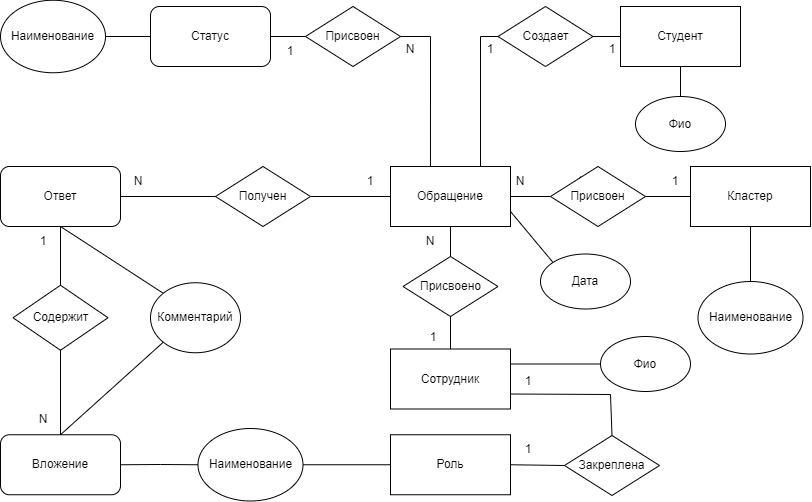

The diagram above was exported from draw.io. Its source (the exported page's mxGraphModel, read from the mxfile embedded in the PNG):
<mxGraphModel dx="2095" dy="738" grid="1" gridSize="10" guides="1" tooltips="1" connect="1" arrows="1" fold="1" page="1" pageScale="1" pageWidth="827" pageHeight="1169" math="0" shadow="0">
  <root>
    <mxCell id="0" />
    <mxCell id="1" parent="0" />
    <mxCell id="jxY83BD1iYZIG_J0q5hT-1" value="Обращение" style="rounded=0;whiteSpace=wrap;html=1;" vertex="1" parent="1">
      <mxGeometry x="240" y="250" width="120" height="60" as="geometry" />
    </mxCell>
    <mxCell id="jxY83BD1iYZIG_J0q5hT-2" value="Студент" style="rounded=0;whiteSpace=wrap;html=1;" vertex="1" parent="1">
      <mxGeometry x="470" y="90" width="120" height="60" as="geometry" />
    </mxCell>
    <mxCell id="jxY83BD1iYZIG_J0q5hT-5" value="Сотрудник" style="rounded=0;whiteSpace=wrap;html=1;" vertex="1" parent="1">
      <mxGeometry x="240" y="432.5" width="120" height="60" as="geometry" />
    </mxCell>
    <mxCell id="jxY83BD1iYZIG_J0q5hT-6" value="Роль" style="rounded=0;whiteSpace=wrap;html=1;" vertex="1" parent="1">
      <mxGeometry x="240" y="518.25" width="120" height="60" as="geometry" />
    </mxCell>
    <mxCell id="jxY83BD1iYZIG_J0q5hT-8" value="Кластер" style="rounded=0;whiteSpace=wrap;html=1;" vertex="1" parent="1">
      <mxGeometry x="540" y="250" width="120" height="60" as="geometry" />
    </mxCell>
    <mxCell id="jxY83BD1iYZIG_J0q5hT-11" value="Статус" style="rounded=1;whiteSpace=wrap;html=1;" vertex="1" parent="1">
      <mxGeometry y="90" width="120" height="60" as="geometry" />
    </mxCell>
    <mxCell id="jxY83BD1iYZIG_J0q5hT-12" value="Ответ" style="rounded=1;whiteSpace=wrap;html=1;" vertex="1" parent="1">
      <mxGeometry x="-150" y="250" width="120" height="60" as="geometry" />
    </mxCell>
    <mxCell id="jxY83BD1iYZIG_J0q5hT-13" value="Вложение" style="rounded=1;whiteSpace=wrap;html=1;" vertex="1" parent="1">
      <mxGeometry x="-150" y="518.25" width="120" height="60" as="geometry" />
    </mxCell>
    <mxCell id="jxY83BD1iYZIG_J0q5hT-14" value="" style="endArrow=none;html=1;rounded=0;exitX=0;exitY=0.5;exitDx=0;exitDy=0;" edge="1" parent="1" source="jxY83BD1iYZIG_J0q5hT-1">
      <mxGeometry width="50" height="50" relative="1" as="geometry">
        <mxPoint x="390" y="320" as="sourcePoint" />
        <mxPoint x="160" y="280" as="targetPoint" />
      </mxGeometry>
    </mxCell>
    <mxCell id="jxY83BD1iYZIG_J0q5hT-16" value="" style="endArrow=none;html=1;rounded=0;entryX=0.5;entryY=1;entryDx=0;entryDy=0;exitX=0.5;exitY=0;exitDx=0;exitDy=0;" edge="1" parent="1" source="jxY83BD1iYZIG_J0q5hT-45" target="jxY83BD1iYZIG_J0q5hT-12">
      <mxGeometry width="50" height="50" relative="1" as="geometry">
        <mxPoint x="-90" y="370" as="sourcePoint" />
        <mxPoint x="440" y="270" as="targetPoint" />
      </mxGeometry>
    </mxCell>
    <mxCell id="jxY83BD1iYZIG_J0q5hT-17" value="" style="endArrow=none;html=1;rounded=0;exitX=0.5;exitY=0;exitDx=0;exitDy=0;entryX=0.5;entryY=1;entryDx=0;entryDy=0;" edge="1" parent="1" source="jxY83BD1iYZIG_J0q5hT-5" target="jxY83BD1iYZIG_J0q5hT-1">
      <mxGeometry width="50" height="50" relative="1" as="geometry">
        <mxPoint x="390" y="320" as="sourcePoint" />
        <mxPoint x="440" y="270" as="targetPoint" />
      </mxGeometry>
    </mxCell>
    <mxCell id="jxY83BD1iYZIG_J0q5hT-18" value="" style="endArrow=none;html=1;rounded=0;exitX=1;exitY=0.5;exitDx=0;exitDy=0;" edge="1" parent="1" source="jxY83BD1iYZIG_J0q5hT-1" target="jxY83BD1iYZIG_J0q5hT-41">
      <mxGeometry width="50" height="50" relative="1" as="geometry">
        <mxPoint x="390" y="320" as="sourcePoint" />
        <mxPoint x="490" y="280" as="targetPoint" />
      </mxGeometry>
    </mxCell>
    <mxCell id="jxY83BD1iYZIG_J0q5hT-19" value="" style="endArrow=none;html=1;rounded=0;exitX=1;exitY=0.75;exitDx=0;exitDy=0;entryX=0.5;entryY=0;entryDx=0;entryDy=0;" edge="1" parent="1" source="jxY83BD1iYZIG_J0q5hT-5" target="jxY83BD1iYZIG_J0q5hT-55">
      <mxGeometry width="50" height="50" relative="1" as="geometry">
        <mxPoint x="390" y="320" as="sourcePoint" />
        <mxPoint x="450" y="490" as="targetPoint" />
        <Array as="points">
          <mxPoint x="460" y="478" />
        </Array>
      </mxGeometry>
    </mxCell>
    <mxCell id="jxY83BD1iYZIG_J0q5hT-22" value="" style="endArrow=none;html=1;rounded=0;exitX=1;exitY=0.5;exitDx=0;exitDy=0;" edge="1" parent="1" source="jxY83BD1iYZIG_J0q5hT-11">
      <mxGeometry width="50" height="50" relative="1" as="geometry">
        <mxPoint x="390" y="320" as="sourcePoint" />
        <mxPoint x="240" y="120" as="targetPoint" />
        <Array as="points" />
      </mxGeometry>
    </mxCell>
    <mxCell id="jxY83BD1iYZIG_J0q5hT-23" value="" style="endArrow=none;html=1;rounded=0;entryX=0;entryY=0.5;entryDx=0;entryDy=0;" edge="1" parent="1" target="jxY83BD1iYZIG_J0q5hT-2">
      <mxGeometry width="50" height="50" relative="1" as="geometry">
        <mxPoint x="442.5" y="120" as="sourcePoint" />
        <mxPoint x="442.5" y="270" as="targetPoint" />
        <Array as="points" />
      </mxGeometry>
    </mxCell>
    <mxCell id="jxY83BD1iYZIG_J0q5hT-24" value="1" style="text;html=1;align=center;verticalAlign=middle;whiteSpace=wrap;rounded=0;" vertex="1" parent="1">
      <mxGeometry x="347.5" y="518.25" width="60" height="30" as="geometry" />
    </mxCell>
    <mxCell id="jxY83BD1iYZIG_J0q5hT-25" value="1" style="text;html=1;align=center;verticalAlign=middle;whiteSpace=wrap;rounded=0;" vertex="1" parent="1">
      <mxGeometry x="347.5" y="450" width="60" height="30" as="geometry" />
    </mxCell>
    <mxCell id="jxY83BD1iYZIG_J0q5hT-26" value="N" style="text;html=1;align=center;verticalAlign=middle;whiteSpace=wrap;rounded=0;" vertex="1" parent="1">
      <mxGeometry x="-137.5" y="488.25" width="60" height="30" as="geometry" />
    </mxCell>
    <mxCell id="jxY83BD1iYZIG_J0q5hT-27" value="1" style="text;html=1;align=center;verticalAlign=middle;whiteSpace=wrap;rounded=0;" vertex="1" parent="1">
      <mxGeometry x="252.5" y="406.25" width="60" height="30" as="geometry" />
    </mxCell>
    <mxCell id="jxY83BD1iYZIG_J0q5hT-28" value="1" style="text;html=1;align=center;verticalAlign=middle;whiteSpace=wrap;rounded=0;" vertex="1" parent="1">
      <mxGeometry x="400" y="250" width="60" height="30" as="geometry" />
    </mxCell>
    <mxCell id="jxY83BD1iYZIG_J0q5hT-29" value="1" style="text;html=1;align=center;verticalAlign=middle;whiteSpace=wrap;rounded=0;" vertex="1" parent="1">
      <mxGeometry x="431.5" y="117.5" width="60" height="30" as="geometry" />
    </mxCell>
    <mxCell id="jxY83BD1iYZIG_J0q5hT-31" value="1" style="text;html=1;align=center;verticalAlign=middle;whiteSpace=wrap;rounded=0;" vertex="1" parent="1">
      <mxGeometry x="110" y="120" width="60" height="30" as="geometry" />
    </mxCell>
    <mxCell id="jxY83BD1iYZIG_J0q5hT-32" value="1" style="text;html=1;align=center;verticalAlign=middle;whiteSpace=wrap;rounded=0;" vertex="1" parent="1">
      <mxGeometry x="495" y="250" width="60" height="30" as="geometry" />
    </mxCell>
    <mxCell id="jxY83BD1iYZIG_J0q5hT-33" value="1" style="text;html=1;align=center;verticalAlign=middle;whiteSpace=wrap;rounded=0;" vertex="1" parent="1">
      <mxGeometry x="190" y="250" width="60" height="30" as="geometry" />
    </mxCell>
    <mxCell id="jxY83BD1iYZIG_J0q5hT-36" value="1" style="text;html=1;align=center;verticalAlign=middle;whiteSpace=wrap;rounded=0;" vertex="1" parent="1">
      <mxGeometry x="-137.5" y="310" width="60" height="30" as="geometry" />
    </mxCell>
    <mxCell id="jxY83BD1iYZIG_J0q5hT-37" value="N" style="text;html=1;align=center;verticalAlign=middle;whiteSpace=wrap;rounded=0;" vertex="1" parent="1">
      <mxGeometry x="250" y="310" width="60" height="30" as="geometry" />
    </mxCell>
    <mxCell id="jxY83BD1iYZIG_J0q5hT-38" value="N" style="text;html=1;align=center;verticalAlign=middle;whiteSpace=wrap;rounded=0;" vertex="1" parent="1">
      <mxGeometry x="230" y="117.5" width="60" height="30" as="geometry" />
    </mxCell>
    <mxCell id="jxY83BD1iYZIG_J0q5hT-40" value="N" style="text;html=1;align=center;verticalAlign=middle;whiteSpace=wrap;rounded=0;" vertex="1" parent="1">
      <mxGeometry x="340" y="250" width="60" height="30" as="geometry" />
    </mxCell>
    <mxCell id="jxY83BD1iYZIG_J0q5hT-41" value="Присвоен" style="rhombus;whiteSpace=wrap;html=1;" vertex="1" parent="1">
      <mxGeometry x="400" y="250" width="95" height="60" as="geometry" />
    </mxCell>
    <mxCell id="jxY83BD1iYZIG_J0q5hT-42" value="" style="endArrow=none;html=1;rounded=0;entryX=1;entryY=0.5;entryDx=0;entryDy=0;" edge="1" parent="1" source="jxY83BD1iYZIG_J0q5hT-8" target="jxY83BD1iYZIG_J0q5hT-41">
      <mxGeometry width="50" height="50" relative="1" as="geometry">
        <mxPoint x="390" y="320" as="sourcePoint" />
        <mxPoint x="540" y="280" as="targetPoint" />
      </mxGeometry>
    </mxCell>
    <mxCell id="jxY83BD1iYZIG_J0q5hT-43" value="Получен" style="rhombus;whiteSpace=wrap;html=1;" vertex="1" parent="1">
      <mxGeometry x="65" y="250" width="95" height="60" as="geometry" />
    </mxCell>
    <mxCell id="jxY83BD1iYZIG_J0q5hT-44" value="" style="endArrow=none;html=1;rounded=0;exitX=1;exitY=0.5;exitDx=0;exitDy=0;entryX=0;entryY=0.5;entryDx=0;entryDy=0;" edge="1" parent="1" source="jxY83BD1iYZIG_J0q5hT-12" target="jxY83BD1iYZIG_J0q5hT-43">
      <mxGeometry width="50" height="50" relative="1" as="geometry">
        <mxPoint x="80" y="320" as="sourcePoint" />
        <mxPoint x="130" y="270" as="targetPoint" />
      </mxGeometry>
    </mxCell>
    <mxCell id="jxY83BD1iYZIG_J0q5hT-45" value="Содержит" style="rhombus;whiteSpace=wrap;html=1;" vertex="1" parent="1">
      <mxGeometry x="-137.5" y="368.75" width="95" height="65" as="geometry" />
    </mxCell>
    <mxCell id="jxY83BD1iYZIG_J0q5hT-46" value="" style="endArrow=none;html=1;rounded=0;exitX=0.5;exitY=1;exitDx=0;exitDy=0;entryX=0.5;entryY=0;entryDx=0;entryDy=0;" edge="1" parent="1" source="jxY83BD1iYZIG_J0q5hT-45" target="jxY83BD1iYZIG_J0q5hT-13">
      <mxGeometry width="50" height="50" relative="1" as="geometry">
        <mxPoint x="80" y="420" as="sourcePoint" />
        <mxPoint x="-90" y="460" as="targetPoint" />
      </mxGeometry>
    </mxCell>
    <mxCell id="jxY83BD1iYZIG_J0q5hT-49" value="" style="endArrow=none;html=1;rounded=0;entryX=0;entryY=0;entryDx=0;entryDy=0;exitX=0.5;exitY=1;exitDx=0;exitDy=0;" edge="1" parent="1" source="jxY83BD1iYZIG_J0q5hT-12" target="jxY83BD1iYZIG_J0q5hT-57">
      <mxGeometry width="50" height="50" relative="1" as="geometry">
        <mxPoint x="-90" y="310" as="sourcePoint" />
        <mxPoint x="-10" y="365" as="targetPoint" />
      </mxGeometry>
    </mxCell>
    <mxCell id="jxY83BD1iYZIG_J0q5hT-50" value="" style="endArrow=none;html=1;rounded=0;exitX=0.5;exitY=0;exitDx=0;exitDy=0;entryX=0;entryY=1;entryDx=0;entryDy=0;" edge="1" parent="1" source="jxY83BD1iYZIG_J0q5hT-13" target="jxY83BD1iYZIG_J0q5hT-57">
      <mxGeometry width="50" height="50" relative="1" as="geometry">
        <mxPoint x="80" y="420" as="sourcePoint" />
        <mxPoint x="-10" y="430" as="targetPoint" />
      </mxGeometry>
    </mxCell>
    <mxCell id="jxY83BD1iYZIG_J0q5hT-52" value="" style="endArrow=none;html=1;rounded=0;exitX=1;exitY=0.5;exitDx=0;exitDy=0;entryX=0;entryY=0.5;entryDx=0;entryDy=0;" edge="1" parent="1" source="jxY83BD1iYZIG_J0q5hT-13" target="jxY83BD1iYZIG_J0q5hT-58">
      <mxGeometry width="50" height="50" relative="1" as="geometry">
        <mxPoint x="80" y="458.25" as="sourcePoint" />
        <mxPoint x="45" y="548.25" as="targetPoint" />
        <Array as="points">
          <mxPoint x="10" y="548" />
        </Array>
      </mxGeometry>
    </mxCell>
    <mxCell id="jxY83BD1iYZIG_J0q5hT-54" value="" style="endArrow=none;html=1;rounded=0;exitX=1;exitY=0.5;exitDx=0;exitDy=0;entryX=0;entryY=0.5;entryDx=0;entryDy=0;" edge="1" parent="1" source="jxY83BD1iYZIG_J0q5hT-58" target="jxY83BD1iYZIG_J0q5hT-6">
      <mxGeometry width="50" height="50" relative="1" as="geometry">
        <mxPoint x="155" y="548.25" as="sourcePoint" />
        <mxPoint x="130" y="408.25" as="targetPoint" />
      </mxGeometry>
    </mxCell>
    <mxCell id="jxY83BD1iYZIG_J0q5hT-55" value="Закреплена" style="rhombus;whiteSpace=wrap;html=1;" vertex="1" parent="1">
      <mxGeometry x="414" y="519" width="95" height="60" as="geometry" />
    </mxCell>
    <mxCell id="jxY83BD1iYZIG_J0q5hT-56" value="" style="endArrow=none;html=1;rounded=0;exitX=1;exitY=0.5;exitDx=0;exitDy=0;entryX=0;entryY=0.5;entryDx=0;entryDy=0;" edge="1" parent="1" source="jxY83BD1iYZIG_J0q5hT-6" target="jxY83BD1iYZIG_J0q5hT-55">
      <mxGeometry width="50" height="50" relative="1" as="geometry">
        <mxPoint x="90" y="458.25" as="sourcePoint" />
        <mxPoint x="140" y="408.25" as="targetPoint" />
      </mxGeometry>
    </mxCell>
    <mxCell id="jxY83BD1iYZIG_J0q5hT-57" value="Комментарий" style="ellipse;whiteSpace=wrap;html=1;" vertex="1" parent="1">
      <mxGeometry y="366.25" width="90" height="70" as="geometry" />
    </mxCell>
    <mxCell id="jxY83BD1iYZIG_J0q5hT-58" value="Наименование" style="ellipse;whiteSpace=wrap;html=1;" vertex="1" parent="1">
      <mxGeometry x="47.5" y="512" width="105" height="72.5" as="geometry" />
    </mxCell>
    <mxCell id="jxY83BD1iYZIG_J0q5hT-59" value="Фио" style="ellipse;whiteSpace=wrap;html=1;" vertex="1" parent="1">
      <mxGeometry x="450" y="420" width="90" height="55" as="geometry" />
    </mxCell>
    <mxCell id="jxY83BD1iYZIG_J0q5hT-60" value="" style="endArrow=none;html=1;rounded=0;entryX=1;entryY=0.25;entryDx=0;entryDy=0;exitX=0;exitY=0.5;exitDx=0;exitDy=0;" edge="1" parent="1" source="jxY83BD1iYZIG_J0q5hT-59" target="jxY83BD1iYZIG_J0q5hT-5">
      <mxGeometry width="50" height="50" relative="1" as="geometry">
        <mxPoint x="160" y="572.5" as="sourcePoint" />
        <mxPoint x="210" y="522.5" as="targetPoint" />
      </mxGeometry>
    </mxCell>
    <mxCell id="jxY83BD1iYZIG_J0q5hT-63" value="Присвоено" style="rhombus;whiteSpace=wrap;html=1;" vertex="1" parent="1">
      <mxGeometry x="252.5" y="340" width="95" height="60" as="geometry" />
    </mxCell>
    <mxCell id="jxY83BD1iYZIG_J0q5hT-64" value="Наименование" style="ellipse;whiteSpace=wrap;html=1;" vertex="1" parent="1">
      <mxGeometry x="547.5" y="365" width="105" height="72.5" as="geometry" />
    </mxCell>
    <mxCell id="jxY83BD1iYZIG_J0q5hT-65" value="" style="endArrow=none;html=1;rounded=0;entryX=0.5;entryY=1;entryDx=0;entryDy=0;exitX=0.5;exitY=0;exitDx=0;exitDy=0;" edge="1" parent="1" source="jxY83BD1iYZIG_J0q5hT-64" target="jxY83BD1iYZIG_J0q5hT-8">
      <mxGeometry width="50" height="50" relative="1" as="geometry">
        <mxPoint x="680" y="350" as="sourcePoint" />
        <mxPoint x="380" y="270" as="targetPoint" />
      </mxGeometry>
    </mxCell>
    <mxCell id="jxY83BD1iYZIG_J0q5hT-68" value="Присвоен" style="rhombus;whiteSpace=wrap;html=1;" vertex="1" parent="1">
      <mxGeometry x="155" y="90" width="95" height="60" as="geometry" />
    </mxCell>
    <mxCell id="jxY83BD1iYZIG_J0q5hT-70" value="" style="endArrow=none;html=1;rounded=0;exitX=1;exitY=0.5;exitDx=0;exitDy=0;entryX=0.333;entryY=0;entryDx=0;entryDy=0;entryPerimeter=0;" edge="1" parent="1" source="jxY83BD1iYZIG_J0q5hT-68" target="jxY83BD1iYZIG_J0q5hT-1">
      <mxGeometry width="50" height="50" relative="1" as="geometry">
        <mxPoint x="330" y="320" as="sourcePoint" />
        <mxPoint x="380" y="270" as="targetPoint" />
        <Array as="points">
          <mxPoint x="280" y="120" />
        </Array>
      </mxGeometry>
    </mxCell>
    <mxCell id="jxY83BD1iYZIG_J0q5hT-71" value="Создает" style="rhombus;whiteSpace=wrap;html=1;" vertex="1" parent="1">
      <mxGeometry x="347.5" y="90" width="95" height="60" as="geometry" />
    </mxCell>
    <mxCell id="jxY83BD1iYZIG_J0q5hT-72" value="Фио" style="ellipse;whiteSpace=wrap;html=1;" vertex="1" parent="1">
      <mxGeometry x="485" y="180" width="90" height="55" as="geometry" />
    </mxCell>
    <mxCell id="jxY83BD1iYZIG_J0q5hT-73" value="" style="endArrow=none;html=1;rounded=0;entryX=0.5;entryY=0;entryDx=0;entryDy=0;exitX=0.5;exitY=1;exitDx=0;exitDy=0;" edge="1" parent="1" source="jxY83BD1iYZIG_J0q5hT-2" target="jxY83BD1iYZIG_J0q5hT-72">
      <mxGeometry width="50" height="50" relative="1" as="geometry">
        <mxPoint x="590" y="120" as="sourcePoint" />
        <mxPoint x="382.5" y="270" as="targetPoint" />
      </mxGeometry>
    </mxCell>
    <mxCell id="jxY83BD1iYZIG_J0q5hT-74" value="" style="endArrow=none;html=1;rounded=0;exitX=0.75;exitY=0;exitDx=0;exitDy=0;entryX=0;entryY=0.5;entryDx=0;entryDy=0;" edge="1" parent="1" source="jxY83BD1iYZIG_J0q5hT-1" target="jxY83BD1iYZIG_J0q5hT-71">
      <mxGeometry width="50" height="50" relative="1" as="geometry">
        <mxPoint x="330" y="320" as="sourcePoint" />
        <mxPoint x="380" y="270" as="targetPoint" />
        <Array as="points">
          <mxPoint x="330" y="120" />
        </Array>
      </mxGeometry>
    </mxCell>
    <mxCell id="jxY83BD1iYZIG_J0q5hT-75" value="Наименование" style="ellipse;whiteSpace=wrap;html=1;" vertex="1" parent="1">
      <mxGeometry x="-150" y="83.75" width="105" height="72.5" as="geometry" />
    </mxCell>
    <mxCell id="jxY83BD1iYZIG_J0q5hT-76" value="" style="endArrow=none;html=1;rounded=0;entryX=0;entryY=0.5;entryDx=0;entryDy=0;exitX=1;exitY=0.5;exitDx=0;exitDy=0;" edge="1" parent="1" source="jxY83BD1iYZIG_J0q5hT-75" target="jxY83BD1iYZIG_J0q5hT-11">
      <mxGeometry width="50" height="50" relative="1" as="geometry">
        <mxPoint x="-200" y="220" as="sourcePoint" />
        <mxPoint x="-150" y="170" as="targetPoint" />
      </mxGeometry>
    </mxCell>
    <mxCell id="jxY83BD1iYZIG_J0q5hT-77" value="Дата" style="ellipse;whiteSpace=wrap;html=1;" vertex="1" parent="1">
      <mxGeometry x="390" y="337.5" width="90" height="55" as="geometry" />
    </mxCell>
    <mxCell id="jxY83BD1iYZIG_J0q5hT-78" value="" style="endArrow=none;html=1;rounded=0;entryX=1;entryY=0.75;entryDx=0;entryDy=0;exitX=0;exitY=0;exitDx=0;exitDy=0;" edge="1" parent="1" source="jxY83BD1iYZIG_J0q5hT-77" target="jxY83BD1iYZIG_J0q5hT-1">
      <mxGeometry width="50" height="50" relative="1" as="geometry">
        <mxPoint x="414" y="203" as="sourcePoint" />
        <mxPoint x="190" y="270" as="targetPoint" />
      </mxGeometry>
    </mxCell>
    <mxCell id="jxY83BD1iYZIG_J0q5hT-80" value="1" style="text;html=1;align=center;verticalAlign=middle;whiteSpace=wrap;rounded=0;" vertex="1" parent="1">
      <mxGeometry x="310" y="117.5" width="60" height="30" as="geometry" />
    </mxCell>
    <mxCell id="jxY83BD1iYZIG_J0q5hT-84" value="N" style="text;html=1;align=center;verticalAlign=middle;whiteSpace=wrap;rounded=0;" vertex="1" parent="1">
      <mxGeometry x="-42.5" y="250" width="60" height="30" as="geometry" />
    </mxCell>
  </root>
</mxGraphModel>